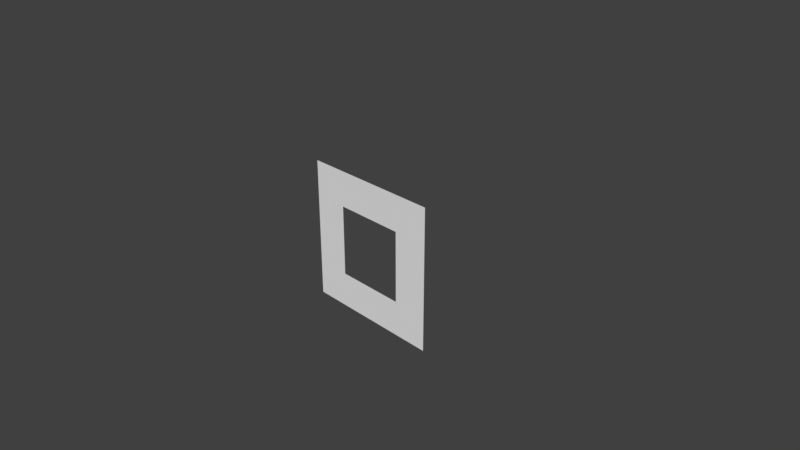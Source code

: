 # Source: cloud-plate.blend  (saved by Blender 2.78.0; exported with 4.5.12 LTS)
import bpy
from mathutils import Matrix  # noqa: F401  (used for matrix-valued properties, if any)

bpy.ops.wm.read_factory_settings(use_empty=True)
scene = bpy.context.scene
scene.name = 'Scene'

# ---- collections
col_collection_1 = bpy.data.collections.new('Collection 1'); scene.collection.children.link(col_collection_1)

# ---- materials (node trees are filled in below, after node groups)
mat_material = bpy.data.materials.new('Material')
mat_material.alpha_threshold = 0.0
mat_material.use_transparent_shadow = False
mat_material.roughness = 0.5
mat_material.line_color = (0.0, 0.0, 0.0, 1.0)

# ---- material node trees

# ---- world
world_world = bpy.data.worlds.new('World'); scene.world = world_world
world_world.color = (0.05088, 0.05088, 0.05088)
world_world.use_sun_shadow = False
world_world.sun_shadow_jitter_overblur = 0.0
world_world.cycles.sampling_method = 'MANUAL'

# ---- cameras
cam_camera = bpy.data.cameras.new('Camera')
cam_camera.clip_end = 100.0
cam_camera.lens = 35.0
cam_camera.sensor_width = 32.0
cam_camera.sensor_height = 18.0
cam_camera.ortho_scale = 7.314
cam_camera.dof.focus_distance = 0.0
cam_camera.dof.aperture_fstop = 128.0

# ---- meshes
me_cube = bpy.data.meshes.new('Cube')
me_cube.from_pydata([(1.0, -6.002e-08, -1.0), (1.0, 5.919e-08, 1.0), (-1.0, 5.919e-08, 1.0), (-1.0, -6.002e-08, -1.0), (1.0, 2.07e-09, 3.601e-07), (3.713e-07, -6.002e-08, -1.0), (-4.036e-07, 5.919e-08, 1.0), (-1.0, 2.07e-09, -3.551e-07), (1.0, -4.139e-10, 0.5), (-0.5, -6.002e-08, -1.0), (-0.5, 5.919e-08, 1.0), (-1.0, -4.139e-10, -0.5), (1.0, -3.022e-08, -0.5), (0.5, -6.002e-08, -1.0), (0.5, 5.919e-08, 1.0), (-1.0, 2.939e-08, 0.5), (-2.099e-07, 2.939e-08, 0.5), (1.776e-07, -3.022e-08, -0.5), (0.5, 2.07e-09, 1.813e-07), (-0.5, 2.07e-09, -1.763e-07), (-0.5, -4.139e-10, -0.5), (0.5, -3.022e-08, -0.5), (0.5, -4.139e-10, 0.5), (-0.5, 2.939e-08, 0.5)], [], [(23, 15, 2, 10), (22, 16, 6, 14), (20, 11, 7, 19), (5, 9, 20, 17), (9, 3, 11, 20), (12, 21, 18, 4), (0, 13, 21, 12), (13, 5, 17, 21), (8, 22, 14, 1), (4, 18, 22, 8), (16, 23, 10, 6), (19, 7, 15, 23)])
me_cube.materials.append(mat_material)
me_cube.use_remesh_preserve_volume = False
me_cube.use_remesh_preserve_attributes = False
me_cube.use_mirror_vertex_groups = False
me_cube.update()

# ---- objects
ob_clouds = bpy.data.objects.new('Clouds', me_cube)
ob_camera = bpy.data.objects.new('Camera', cam_camera)

# ---- transforms, parenting, visibility, modifiers, constraints
ob_clouds.location = (0.0, 0.0, 0.0)
ob_clouds.lock_rotations_4d = False
ob_clouds.empty_display_type = 'ARROWS'
ob_clouds.lineart.crease_threshold = 0.0
ob_camera.location = (7.481, -6.508, 5.344)
ob_camera.rotation_euler = (1.109, 0.0, 0.8149)
ob_camera.lock_rotations_4d = False
ob_camera.empty_display_type = 'ARROWS'
ob_camera.color = (0.0, 0.0, 0.0, 0.0)
ob_camera.display_type = 'WIRE'
ob_camera.lineart.crease_threshold = 0.0

# ---- collection membership
col_collection_1.objects.link(ob_clouds)
col_collection_1.objects.link(ob_camera)

# ---- scene / render settings (as saved in the file)
scene.camera = ob_camera
scene.frame_start = 1; scene.frame_end = 250; scene.frame_set(8)
scene.render.engine = 'BLENDER_EEVEE_NEXT'
scene.render.resolution_percentage = 50
scene.render.dither_intensity = 0.0
scene.cycles.use_denoising = False
scene.cycles.samples = 128
scene.cycles.sampling_pattern = 'TABULATED_SOBOL'
scene.cycles.light_sampling_threshold = 0.0
scene.cycles.use_adaptive_sampling = False
scene.cycles.use_light_tree = False
scene.cycles.blur_glossy = 0.0
scene.cycles.sample_clamp_indirect = 0.0
scene.view_settings.view_transform = 'Standard'
bpy.context.view_layer.update()

# ---- added for rendering (the .blend has no usable light): sun
light_auto_sun = bpy.data.lights.new('AutoSun', 'SUN')
light_auto_sun.energy = 3.0
light_auto_sun.angle = 0.0523599
ob_auto_sun = bpy.data.objects.new('AutoSun', light_auto_sun)
scene.collection.objects.link(ob_auto_sun)
ob_auto_sun.rotation_euler = (0.872665, 0.174533, 0.523599)
bpy.context.view_layer.update()
